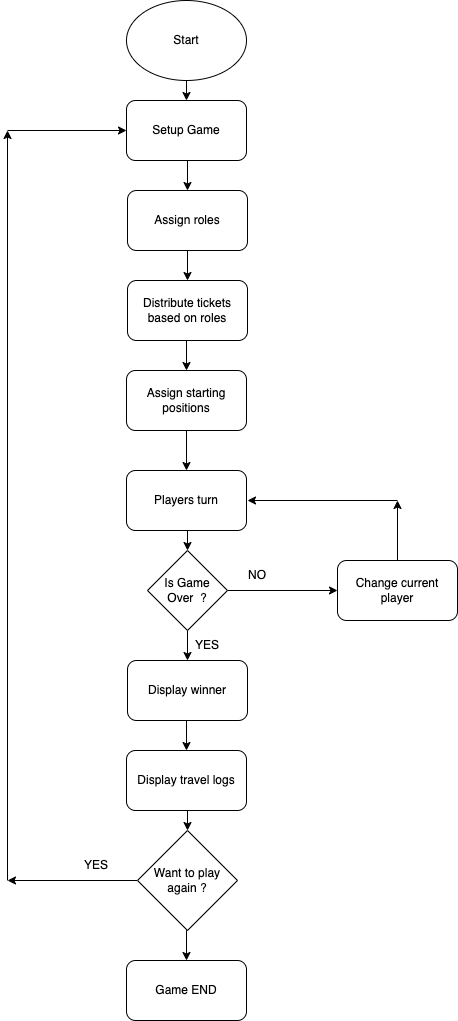

The diagram above was exported from draw.io. Its source (the exported page's mxGraphModel, read from the mxfile embedded in the PNG):
<mxGraphModel dx="1300" dy="840" grid="1" gridSize="10" guides="1" tooltips="1" connect="1" arrows="1" fold="1" page="1" pageScale="1" pageWidth="850" pageHeight="1100" background="#FFFFFF" math="0" shadow="0">
  <root>
    <mxCell id="0" />
    <mxCell id="1" parent="0" />
    <mxCell id="jzHksmFjGjhSaWzekmjp-40" style="edgeStyle=orthogonalEdgeStyle;rounded=0;orthogonalLoop=1;jettySize=auto;html=1;exitX=0.5;exitY=1;exitDx=0;exitDy=0;entryX=0.5;entryY=0;entryDx=0;entryDy=0;" parent="1" source="jzHksmFjGjhSaWzekmjp-1" target="jzHksmFjGjhSaWzekmjp-2" edge="1">
      <mxGeometry relative="1" as="geometry" />
    </mxCell>
    <mxCell id="jzHksmFjGjhSaWzekmjp-1" value="Start" style="ellipse;whiteSpace=wrap;html=1;" parent="1" vertex="1">
      <mxGeometry x="279" y="40" width="120" height="80" as="geometry" />
    </mxCell>
    <mxCell id="jzHksmFjGjhSaWzekmjp-23" style="edgeStyle=orthogonalEdgeStyle;rounded=0;orthogonalLoop=1;jettySize=auto;html=1;exitX=0.5;exitY=1;exitDx=0;exitDy=0;entryX=0.5;entryY=0;entryDx=0;entryDy=0;" parent="1" source="jzHksmFjGjhSaWzekmjp-2" target="jzHksmFjGjhSaWzekmjp-3" edge="1">
      <mxGeometry relative="1" as="geometry" />
    </mxCell>
    <mxCell id="jzHksmFjGjhSaWzekmjp-2" value="Setup Game" style="rounded=1;whiteSpace=wrap;html=1;" parent="1" vertex="1">
      <mxGeometry x="279" y="140" width="120" height="60" as="geometry" />
    </mxCell>
    <mxCell id="jzHksmFjGjhSaWzekmjp-24" style="edgeStyle=orthogonalEdgeStyle;rounded=0;orthogonalLoop=1;jettySize=auto;html=1;exitX=0.5;exitY=1;exitDx=0;exitDy=0;entryX=0.5;entryY=0;entryDx=0;entryDy=0;" parent="1" source="jzHksmFjGjhSaWzekmjp-3" target="jzHksmFjGjhSaWzekmjp-4" edge="1">
      <mxGeometry relative="1" as="geometry" />
    </mxCell>
    <mxCell id="jzHksmFjGjhSaWzekmjp-3" value="Assign roles" style="rounded=1;whiteSpace=wrap;html=1;" parent="1" vertex="1">
      <mxGeometry x="280" y="230" width="120" height="60" as="geometry" />
    </mxCell>
    <mxCell id="jzHksmFjGjhSaWzekmjp-25" style="edgeStyle=orthogonalEdgeStyle;rounded=0;orthogonalLoop=1;jettySize=auto;html=1;exitX=0.5;exitY=1;exitDx=0;exitDy=0;entryX=0.5;entryY=0;entryDx=0;entryDy=0;" parent="1" source="jzHksmFjGjhSaWzekmjp-4" target="jzHksmFjGjhSaWzekmjp-6" edge="1">
      <mxGeometry relative="1" as="geometry" />
    </mxCell>
    <mxCell id="jzHksmFjGjhSaWzekmjp-4" value="Distribute tickets based on roles" style="rounded=1;whiteSpace=wrap;html=1;" parent="1" vertex="1">
      <mxGeometry x="280" y="320" width="120" height="60" as="geometry" />
    </mxCell>
    <mxCell id="jzHksmFjGjhSaWzekmjp-26" style="edgeStyle=orthogonalEdgeStyle;rounded=0;orthogonalLoop=1;jettySize=auto;html=1;exitX=0.5;exitY=1;exitDx=0;exitDy=0;entryX=0.5;entryY=0;entryDx=0;entryDy=0;" parent="1" source="jzHksmFjGjhSaWzekmjp-6" target="jzHksmFjGjhSaWzekmjp-7" edge="1">
      <mxGeometry relative="1" as="geometry" />
    </mxCell>
    <mxCell id="jzHksmFjGjhSaWzekmjp-6" value="Assign starting positions" style="rounded=1;whiteSpace=wrap;html=1;" parent="1" vertex="1">
      <mxGeometry x="279" y="410" width="120" height="60" as="geometry" />
    </mxCell>
    <mxCell id="jzHksmFjGjhSaWzekmjp-27" style="edgeStyle=orthogonalEdgeStyle;rounded=0;orthogonalLoop=1;jettySize=auto;html=1;exitX=0.5;exitY=1;exitDx=0;exitDy=0;entryX=0.5;entryY=0;entryDx=0;entryDy=0;" parent="1" source="jzHksmFjGjhSaWzekmjp-7" target="jzHksmFjGjhSaWzekmjp-10" edge="1">
      <mxGeometry relative="1" as="geometry" />
    </mxCell>
    <mxCell id="jzHksmFjGjhSaWzekmjp-7" value="Players turn" style="rounded=1;whiteSpace=wrap;html=1;" parent="1" vertex="1">
      <mxGeometry x="279" y="510" width="120" height="60" as="geometry" />
    </mxCell>
    <mxCell id="jzHksmFjGjhSaWzekmjp-30" style="edgeStyle=orthogonalEdgeStyle;rounded=0;orthogonalLoop=1;jettySize=auto;html=1;exitX=0.5;exitY=1;exitDx=0;exitDy=0;entryX=0.5;entryY=0;entryDx=0;entryDy=0;" parent="1" source="jzHksmFjGjhSaWzekmjp-8" target="jzHksmFjGjhSaWzekmjp-11" edge="1">
      <mxGeometry relative="1" as="geometry" />
    </mxCell>
    <mxCell id="jzHksmFjGjhSaWzekmjp-8" value="Display winner" style="rounded=1;whiteSpace=wrap;html=1;" parent="1" vertex="1">
      <mxGeometry x="280" y="700" width="120" height="60" as="geometry" />
    </mxCell>
    <mxCell id="jzHksmFjGjhSaWzekmjp-9" style="edgeStyle=orthogonalEdgeStyle;rounded=0;orthogonalLoop=1;jettySize=auto;html=1;exitX=0.5;exitY=1;exitDx=0;exitDy=0;" parent="1" source="jzHksmFjGjhSaWzekmjp-1" target="jzHksmFjGjhSaWzekmjp-1" edge="1">
      <mxGeometry relative="1" as="geometry" />
    </mxCell>
    <mxCell id="jzHksmFjGjhSaWzekmjp-29" style="edgeStyle=orthogonalEdgeStyle;rounded=0;orthogonalLoop=1;jettySize=auto;html=1;exitX=0.5;exitY=1;exitDx=0;exitDy=0;entryX=0.5;entryY=0;entryDx=0;entryDy=0;" parent="1" source="jzHksmFjGjhSaWzekmjp-10" target="jzHksmFjGjhSaWzekmjp-8" edge="1">
      <mxGeometry relative="1" as="geometry" />
    </mxCell>
    <mxCell id="jzHksmFjGjhSaWzekmjp-33" style="edgeStyle=orthogonalEdgeStyle;rounded=0;orthogonalLoop=1;jettySize=auto;html=1;exitX=1;exitY=0.5;exitDx=0;exitDy=0;" parent="1" source="jzHksmFjGjhSaWzekmjp-10" target="jzHksmFjGjhSaWzekmjp-32" edge="1">
      <mxGeometry relative="1" as="geometry" />
    </mxCell>
    <mxCell id="jzHksmFjGjhSaWzekmjp-10" value="Is Game Over&amp;nbsp; ?" style="rhombus;whiteSpace=wrap;html=1;" parent="1" vertex="1">
      <mxGeometry x="300" y="590" width="80" height="80" as="geometry" />
    </mxCell>
    <mxCell id="jzHksmFjGjhSaWzekmjp-37" style="edgeStyle=orthogonalEdgeStyle;rounded=0;orthogonalLoop=1;jettySize=auto;html=1;exitX=0.5;exitY=1;exitDx=0;exitDy=0;entryX=0.5;entryY=0;entryDx=0;entryDy=0;" parent="1" source="jzHksmFjGjhSaWzekmjp-11" target="jzHksmFjGjhSaWzekmjp-12" edge="1">
      <mxGeometry relative="1" as="geometry" />
    </mxCell>
    <mxCell id="jzHksmFjGjhSaWzekmjp-11" value="Display travel logs" style="rounded=1;whiteSpace=wrap;html=1;" parent="1" vertex="1">
      <mxGeometry x="279" y="790" width="120" height="60" as="geometry" />
    </mxCell>
    <mxCell id="jzHksmFjGjhSaWzekmjp-20" style="edgeStyle=orthogonalEdgeStyle;rounded=0;orthogonalLoop=1;jettySize=auto;html=1;exitX=0;exitY=0.5;exitDx=0;exitDy=0;" parent="1" source="jzHksmFjGjhSaWzekmjp-12" edge="1">
      <mxGeometry relative="1" as="geometry">
        <mxPoint x="160" y="920" as="targetPoint" />
      </mxGeometry>
    </mxCell>
    <mxCell id="jzHksmFjGjhSaWzekmjp-39" style="edgeStyle=orthogonalEdgeStyle;rounded=0;orthogonalLoop=1;jettySize=auto;html=1;exitX=0.5;exitY=1;exitDx=0;exitDy=0;entryX=0.5;entryY=0;entryDx=0;entryDy=0;" parent="1" source="jzHksmFjGjhSaWzekmjp-12" target="jzHksmFjGjhSaWzekmjp-38" edge="1">
      <mxGeometry relative="1" as="geometry" />
    </mxCell>
    <mxCell id="jzHksmFjGjhSaWzekmjp-12" value="Want to play again ?" style="rhombus;whiteSpace=wrap;html=1;" parent="1" vertex="1">
      <mxGeometry x="290" y="870" width="100" height="100" as="geometry" />
    </mxCell>
    <mxCell id="jzHksmFjGjhSaWzekmjp-18" value="" style="endArrow=classic;html=1;rounded=0;entryX=0;entryY=0.5;entryDx=0;entryDy=0;" parent="1" target="jzHksmFjGjhSaWzekmjp-2" edge="1">
      <mxGeometry width="50" height="50" relative="1" as="geometry">
        <mxPoint x="160" y="170" as="sourcePoint" />
        <mxPoint x="270" y="170" as="targetPoint" />
      </mxGeometry>
    </mxCell>
    <mxCell id="jzHksmFjGjhSaWzekmjp-19" value="YES" style="text;html=1;align=center;verticalAlign=middle;whiteSpace=wrap;rounded=0;" parent="1" vertex="1">
      <mxGeometry x="219" y="890" width="60" height="30" as="geometry" />
    </mxCell>
    <mxCell id="jzHksmFjGjhSaWzekmjp-22" value="" style="endArrow=classic;html=1;rounded=0;" parent="1" edge="1">
      <mxGeometry width="50" height="50" relative="1" as="geometry">
        <mxPoint x="160" y="920" as="sourcePoint" />
        <mxPoint x="160" y="170" as="targetPoint" />
      </mxGeometry>
    </mxCell>
    <mxCell id="jzHksmFjGjhSaWzekmjp-31" value="YES" style="text;html=1;align=center;verticalAlign=middle;whiteSpace=wrap;rounded=0;" parent="1" vertex="1">
      <mxGeometry x="330" y="670" width="60" height="30" as="geometry" />
    </mxCell>
    <mxCell id="jzHksmFjGjhSaWzekmjp-35" style="edgeStyle=orthogonalEdgeStyle;rounded=0;orthogonalLoop=1;jettySize=auto;html=1;exitX=0.5;exitY=0;exitDx=0;exitDy=0;" parent="1" source="jzHksmFjGjhSaWzekmjp-32" edge="1">
      <mxGeometry relative="1" as="geometry">
        <mxPoint x="550" y="540" as="targetPoint" />
      </mxGeometry>
    </mxCell>
    <mxCell id="jzHksmFjGjhSaWzekmjp-32" value="Change current player" style="rounded=1;whiteSpace=wrap;html=1;" parent="1" vertex="1">
      <mxGeometry x="490" y="600" width="120" height="60" as="geometry" />
    </mxCell>
    <mxCell id="jzHksmFjGjhSaWzekmjp-34" value="" style="endArrow=classic;html=1;rounded=0;" parent="1" edge="1">
      <mxGeometry width="50" height="50" relative="1" as="geometry">
        <mxPoint x="550" y="540" as="sourcePoint" />
        <mxPoint x="400" y="540" as="targetPoint" />
      </mxGeometry>
    </mxCell>
    <mxCell id="jzHksmFjGjhSaWzekmjp-36" value="NO" style="text;html=1;align=center;verticalAlign=middle;whiteSpace=wrap;rounded=0;" parent="1" vertex="1">
      <mxGeometry x="380" y="600" width="60" height="30" as="geometry" />
    </mxCell>
    <mxCell id="jzHksmFjGjhSaWzekmjp-38" value="Game END" style="rounded=1;whiteSpace=wrap;html=1;" parent="1" vertex="1">
      <mxGeometry x="279" y="1000" width="120" height="60" as="geometry" />
    </mxCell>
  </root>
</mxGraphModel>